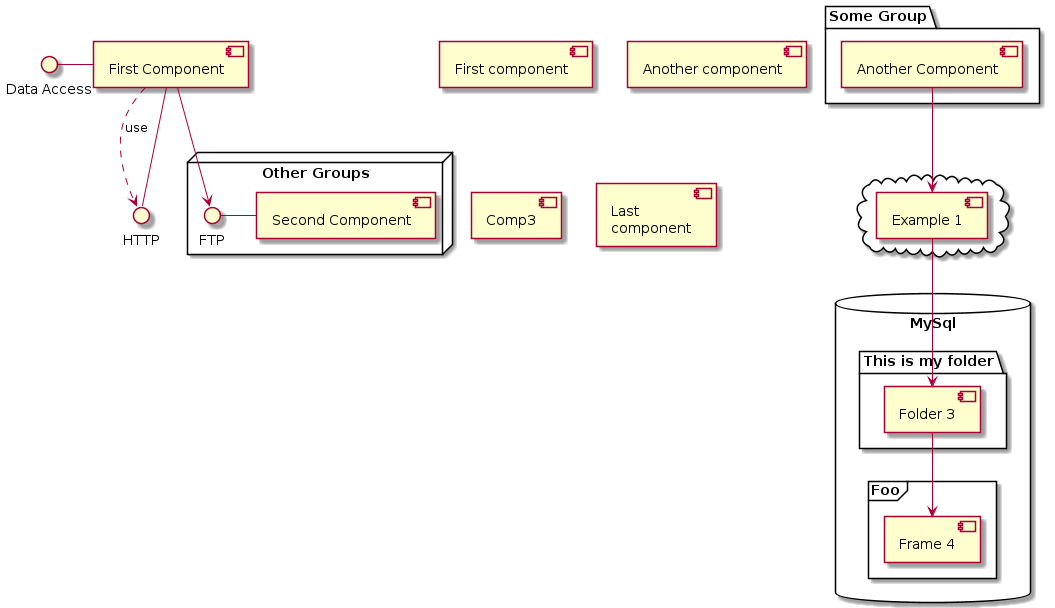

The diagram above was rendered by PlantUML. Its source (embedded in the PNG):
@startuml

[First component]
[Another component] as Comp2
component Comp3
component [Last\ncomponent] as Comp4

 interface "Data Access" as DA

 DA - [First Component]
 [First Component] ..> HTTP : use


package "Some Group" {
  HTTP - [First Component]
  [Another Component]
}

node "Other Groups" {
  FTP - [Second Component]
  [First Component] --> FTP
}

cloud {
  [Example 1]
}

database "MySql" {
  folder "This is my folder" {
    [Folder 3]
  }
  frame "Foo" {
    [Frame 4]
  }
}

[Another Component] --> [Example 1]
[Example 1] --> [Folder 3]
[Folder 3] --> [Frame 4]

@enduml